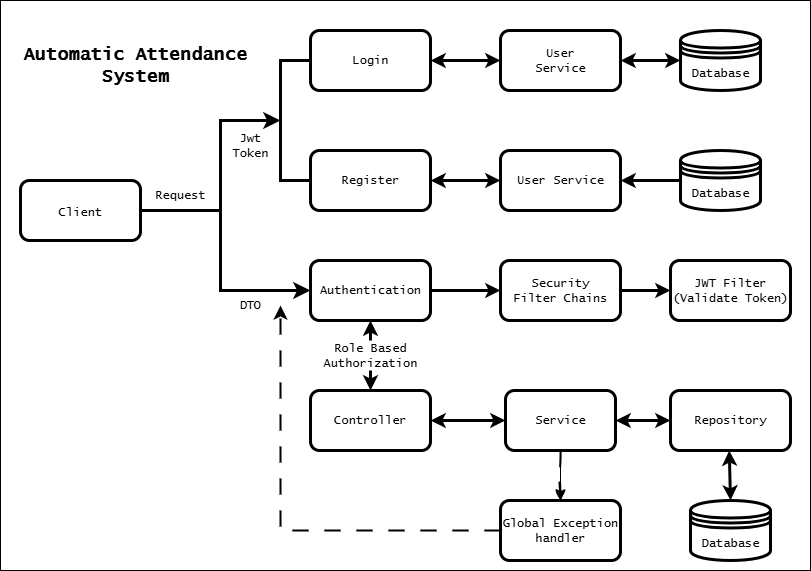

The diagram above was exported from draw.io. Its source (the exported page's mxGraphModel, read from the mxfile embedded in the PNG):
<mxGraphModel dx="1042" dy="623" grid="1" gridSize="10" guides="1" tooltips="1" connect="1" arrows="1" fold="1" page="1" pageScale="1" pageWidth="827" pageHeight="1169" background="light-dark(#FFFFFF,#FFFFFF)" math="0" shadow="0">
  <root>
    <mxCell id="0" />
    <mxCell id="1" parent="0" />
    <object label="Client" Frontend="" id="u5HUHj79Zdmw8CV3iGAE-1">
      <mxCell style="rounded=1;whiteSpace=wrap;html=1;convertToSvg=1;labelBackgroundColor=none;fontFamily=Lucida Console;fontColor=light-dark(#000000,#1D1D1D);strokeColor=light-dark(#000000,#101010);fillColor=light-dark(#FFFFFF,#FFFFFF);strokeWidth=3;" vertex="1" parent="1">
        <mxGeometry x="30" y="260" width="120" height="60" as="geometry" />
      </mxCell>
    </object>
    <mxCell id="u5HUHj79Zdmw8CV3iGAE-4" value="Login" style="rounded=1;whiteSpace=wrap;html=1;fontFamily=Lucida Console;labelBackgroundColor=none;fontColor=light-dark(#000000,#1D1D1D);strokeColor=light-dark(#000000,#101010);fillColor=light-dark(#FFFFFF,#FFFFFF);strokeWidth=3;" vertex="1" parent="1">
      <mxGeometry x="320" y="110" width="120" height="60" as="geometry" />
    </mxCell>
    <mxCell id="u5HUHj79Zdmw8CV3iGAE-8" value="User&lt;div&gt;Service&lt;/div&gt;" style="rounded=1;whiteSpace=wrap;html=1;fontFamily=Lucida Console;labelBackgroundColor=none;fontColor=light-dark(#000000,#1D1D1D);strokeColor=light-dark(#000000,#101010);fillColor=light-dark(#FFFFFF,#FFFFFF);strokeWidth=3;" vertex="1" parent="1">
      <mxGeometry x="510" y="110" width="120" height="60" as="geometry" />
    </mxCell>
    <mxCell id="u5HUHj79Zdmw8CV3iGAE-9" value="Database" style="shape=datastore;whiteSpace=wrap;html=1;fontFamily=Lucida Console;labelBackgroundColor=none;fontColor=light-dark(#000000,#1D1D1D);strokeColor=light-dark(#000000,#101010);fillColor=light-dark(#FFFFFF,#FFFFFF);strokeWidth=3;" vertex="1" parent="1">
      <mxGeometry x="690" y="110" width="80" height="60" as="geometry" />
    </mxCell>
    <mxCell id="u5HUHj79Zdmw8CV3iGAE-10" value="" style="endArrow=classic;startArrow=classic;html=1;rounded=0;entryX=0;entryY=0.5;entryDx=0;entryDy=0;flowAnimation=1;fontFamily=Lucida Console;labelBackgroundColor=none;exitX=1;exitY=0.5;exitDx=0;exitDy=0;fontColor=light-dark(#000000,#1D1D1D);strokeColor=light-dark(#000000,#000000);strokeWidth=3;" edge="1" parent="1" source="u5HUHj79Zdmw8CV3iGAE-8" target="u5HUHj79Zdmw8CV3iGAE-9">
      <mxGeometry width="50" height="50" relative="1" as="geometry">
        <mxPoint x="640" y="140" as="sourcePoint" />
        <mxPoint x="490" y="100" as="targetPoint" />
      </mxGeometry>
    </mxCell>
    <mxCell id="u5HUHj79Zdmw8CV3iGAE-14" value="" style="edgeStyle=elbowEdgeStyle;elbow=horizontal;endArrow=classic;html=1;curved=0;rounded=0;endSize=8;startSize=8;exitX=1;exitY=0.5;exitDx=0;exitDy=0;entryX=0;entryY=0.5;entryDx=0;entryDy=0;entryPerimeter=0;fontFamily=Lucida Console;labelBackgroundColor=none;fontColor=light-dark(#000000,#1D1D1D);strokeColor=light-dark(#000000,#000000);strokeWidth=3;" edge="1" parent="1" source="u5HUHj79Zdmw8CV3iGAE-1" target="u5HUHj79Zdmw8CV3iGAE-27">
      <mxGeometry width="50" height="50" relative="1" as="geometry">
        <mxPoint x="370" y="330" as="sourcePoint" />
        <mxPoint x="260" y="200" as="targetPoint" />
        <Array as="points">
          <mxPoint x="230" y="250" />
        </Array>
      </mxGeometry>
    </mxCell>
    <mxCell id="u5HUHj79Zdmw8CV3iGAE-15" value="" style="edgeStyle=segmentEdgeStyle;endArrow=classic;html=1;curved=0;rounded=0;endSize=8;startSize=8;fontFamily=Lucida Console;labelBackgroundColor=none;fontColor=light-dark(#000000,#1D1D1D);strokeColor=light-dark(#000000,#000000);strokeWidth=3;" edge="1" parent="1">
      <mxGeometry width="50" height="50" relative="1" as="geometry">
        <mxPoint x="230" y="290" as="sourcePoint" />
        <mxPoint x="320" y="370" as="targetPoint" />
        <Array as="points">
          <mxPoint x="230" y="370" />
        </Array>
      </mxGeometry>
    </mxCell>
    <mxCell id="u5HUHj79Zdmw8CV3iGAE-16" value="Security&lt;div&gt;Filter Chains&lt;/div&gt;" style="rounded=1;whiteSpace=wrap;html=1;fontFamily=Lucida Console;labelBackgroundColor=none;fontColor=light-dark(#000000,#1D1D1D);strokeColor=light-dark(#000000,#101010);fillColor=light-dark(#FFFFFF,#FFFFFF);strokeWidth=3;" vertex="1" parent="1">
      <mxGeometry x="510" y="340" width="120" height="60" as="geometry" />
    </mxCell>
    <mxCell id="u5HUHj79Zdmw8CV3iGAE-17" value="" style="endArrow=classic;html=1;rounded=0;exitX=1;exitY=0.5;exitDx=0;exitDy=0;flowAnimation=1;entryX=0;entryY=0.5;entryDx=0;entryDy=0;fontFamily=Lucida Console;labelBackgroundColor=none;fontColor=light-dark(#000000,#1D1D1D);strokeColor=light-dark(#000000,#000000);strokeWidth=3;" edge="1" parent="1" source="u5HUHj79Zdmw8CV3iGAE-16" target="u5HUHj79Zdmw8CV3iGAE-18">
      <mxGeometry width="50" height="50" relative="1" as="geometry">
        <mxPoint x="580" y="300" as="sourcePoint" />
        <mxPoint x="580" y="340" as="targetPoint" />
      </mxGeometry>
    </mxCell>
    <mxCell id="u5HUHj79Zdmw8CV3iGAE-18" value="JWT Filter&lt;div&gt;(Validate Token)&lt;/div&gt;" style="rounded=1;whiteSpace=wrap;html=1;fontFamily=Lucida Console;labelBackgroundColor=none;fontColor=light-dark(#000000,#1D1D1D);strokeColor=light-dark(#000000,#101010);fillColor=light-dark(#FFFFFF,#FFFFFF);strokeWidth=3;" vertex="1" parent="1">
      <mxGeometry x="680" y="340" width="120" height="60" as="geometry" />
    </mxCell>
    <mxCell id="u5HUHj79Zdmw8CV3iGAE-20" value="Controller" style="rounded=1;whiteSpace=wrap;html=1;fontFamily=Lucida Console;labelBackgroundColor=none;fontColor=light-dark(#000000,#1D1D1D);strokeColor=light-dark(#000000,#101010);fillColor=light-dark(#FFFFFF,#FFFFFF);strokeWidth=3;" vertex="1" parent="1">
      <mxGeometry x="320" y="470" width="120" height="60" as="geometry" />
    </mxCell>
    <mxCell id="u5HUHj79Zdmw8CV3iGAE-72" value="" style="edgeStyle=orthogonalEdgeStyle;rounded=0;orthogonalLoop=1;jettySize=auto;html=1;" edge="1" parent="1" source="u5HUHj79Zdmw8CV3iGAE-22" target="u5HUHj79Zdmw8CV3iGAE-49">
      <mxGeometry relative="1" as="geometry" />
    </mxCell>
    <mxCell id="u5HUHj79Zdmw8CV3iGAE-22" value="Service" style="rounded=1;whiteSpace=wrap;html=1;fontFamily=Lucida Console;labelBackgroundColor=none;fontColor=light-dark(#000000,#1D1D1D);strokeColor=light-dark(#000000,#101010);fillColor=light-dark(#FFFFFF,#FFFFFF);strokeWidth=3;" vertex="1" parent="1">
      <mxGeometry x="515" y="470" width="110" height="60" as="geometry" />
    </mxCell>
    <mxCell id="u5HUHj79Zdmw8CV3iGAE-26" value="" style="endArrow=classic;startArrow=classic;html=1;rounded=0;entryX=0;entryY=0.5;entryDx=0;entryDy=0;exitX=1;exitY=0.5;exitDx=0;exitDy=0;fontFamily=Lucida Console;labelBackgroundColor=none;fontColor=light-dark(#000000,#1D1D1D);strokeColor=light-dark(#000000,#000000);strokeWidth=3;" edge="1" parent="1" source="u5HUHj79Zdmw8CV3iGAE-20" target="u5HUHj79Zdmw8CV3iGAE-22">
      <mxGeometry width="50" height="50" relative="1" as="geometry">
        <mxPoint x="430" y="530" as="sourcePoint" />
        <mxPoint x="480" y="480" as="targetPoint" />
      </mxGeometry>
    </mxCell>
    <mxCell id="u5HUHj79Zdmw8CV3iGAE-27" value="" style="strokeWidth=3;html=1;shape=mxgraph.flowchart.annotation_1;align=left;pointerEvents=1;fontFamily=Lucida Console;labelBackgroundColor=none;fontColor=light-dark(#000000,#1D1D1D);strokeColor=light-dark(#000000,#000000);" vertex="1" parent="1">
      <mxGeometry x="290" y="140" width="30" height="120" as="geometry" />
    </mxCell>
    <mxCell id="u5HUHj79Zdmw8CV3iGAE-29" value="Register" style="rounded=1;whiteSpace=wrap;html=1;fontFamily=Lucida Console;labelBackgroundColor=none;fontColor=light-dark(#000000,#1D1D1D);strokeColor=light-dark(#000000,#101010);fillColor=light-dark(#FFFFFF,#FFFFFF);strokeWidth=3;" vertex="1" parent="1">
      <mxGeometry x="320" y="230" width="120" height="60" as="geometry" />
    </mxCell>
    <mxCell id="u5HUHj79Zdmw8CV3iGAE-30" value="User Service" style="rounded=1;whiteSpace=wrap;html=1;fontFamily=Lucida Console;labelBackgroundColor=none;fontColor=light-dark(#000000,#1D1D1D);strokeColor=light-dark(#000000,#101010);fillColor=light-dark(#FFFFFF,#FFFFFF);strokeWidth=3;" vertex="1" parent="1">
      <mxGeometry x="510" y="230" width="120" height="60" as="geometry" />
    </mxCell>
    <mxCell id="u5HUHj79Zdmw8CV3iGAE-31" value="" style="endArrow=classic;startArrow=classic;html=1;rounded=0;exitX=1;exitY=0.5;exitDx=0;exitDy=0;fontFamily=Lucida Console;labelBackgroundColor=none;fontColor=light-dark(#000000,#1D1D1D);strokeColor=light-dark(#000000,#000000);strokeWidth=3;" edge="1" parent="1" source="u5HUHj79Zdmw8CV3iGAE-29">
      <mxGeometry width="50" height="50" relative="1" as="geometry">
        <mxPoint x="470" y="310" as="sourcePoint" />
        <mxPoint x="510" y="260" as="targetPoint" />
      </mxGeometry>
    </mxCell>
    <mxCell id="u5HUHj79Zdmw8CV3iGAE-32" value="" style="endArrow=classic;html=1;rounded=0;exitX=0;exitY=0.5;exitDx=0;exitDy=0;flowAnimation=1;fontFamily=Lucida Console;labelBackgroundColor=none;entryX=1;entryY=0.5;entryDx=0;entryDy=0;fontColor=light-dark(#000000,#1D1D1D);strokeColor=light-dark(#000000,#000000);strokeWidth=3;" edge="1" parent="1" source="u5HUHj79Zdmw8CV3iGAE-34" target="u5HUHj79Zdmw8CV3iGAE-30">
      <mxGeometry width="50" height="50" relative="1" as="geometry">
        <mxPoint x="670" y="260" as="sourcePoint" />
        <mxPoint x="640" y="260" as="targetPoint" />
      </mxGeometry>
    </mxCell>
    <mxCell id="u5HUHj79Zdmw8CV3iGAE-34" value="Database" style="shape=datastore;whiteSpace=wrap;html=1;fontFamily=Lucida Console;labelBackgroundColor=none;fontColor=light-dark(#000000,#1D1D1D);strokeColor=light-dark(#000000,#101010);fillColor=light-dark(#FFFFFF,#FFFFFF);strokeWidth=3;" vertex="1" parent="1">
      <mxGeometry x="690" y="230" width="80" height="60" as="geometry" />
    </mxCell>
    <mxCell id="u5HUHj79Zdmw8CV3iGAE-36" value="DTO" style="text;html=1;align=center;verticalAlign=middle;whiteSpace=wrap;rounded=0;fontFamily=Lucida Console;labelBackgroundColor=none;fontColor=light-dark(#000000,#1D1D1D);strokeColor=none;" vertex="1" parent="1">
      <mxGeometry x="230" y="370" width="60" height="30" as="geometry" />
    </mxCell>
    <mxCell id="u5HUHj79Zdmw8CV3iGAE-38" value="Jwt&lt;div&gt;Token&lt;/div&gt;" style="text;html=1;align=center;verticalAlign=middle;whiteSpace=wrap;rounded=0;fontFamily=Lucida Console;labelBackgroundColor=none;fontColor=light-dark(#000000,#1D1D1D);strokeColor=none;" vertex="1" parent="1">
      <mxGeometry x="230" y="210" width="60" height="30" as="geometry" />
    </mxCell>
    <mxCell id="u5HUHj79Zdmw8CV3iGAE-41" value="" style="endArrow=classic;startArrow=classic;html=1;rounded=0;exitX=1;exitY=0.5;exitDx=0;exitDy=0;entryX=0;entryY=0.5;entryDx=0;entryDy=0;fontFamily=Lucida Console;labelBackgroundColor=none;fontColor=light-dark(#000000,#1D1D1D);strokeColor=light-dark(#000000,#000000);strokeWidth=3;" edge="1" parent="1" source="u5HUHj79Zdmw8CV3iGAE-4" target="u5HUHj79Zdmw8CV3iGAE-8">
      <mxGeometry width="50" height="50" relative="1" as="geometry">
        <mxPoint x="410" y="360" as="sourcePoint" />
        <mxPoint x="510" y="140" as="targetPoint" />
      </mxGeometry>
    </mxCell>
    <mxCell id="u5HUHj79Zdmw8CV3iGAE-47" value="Repository" style="rounded=1;whiteSpace=wrap;html=1;fontFamily=Lucida Console;labelBackgroundColor=none;fontColor=light-dark(#000000,#1D1D1D);strokeColor=light-dark(#000000,#101010);fillColor=light-dark(#FFFFFF,#FFFFFF);strokeWidth=3;" vertex="1" parent="1">
      <mxGeometry x="680" y="470" width="120" height="60" as="geometry" />
    </mxCell>
    <mxCell id="u5HUHj79Zdmw8CV3iGAE-48" value="" style="endArrow=classic;startArrow=classic;html=1;rounded=0;entryX=0;entryY=0.5;entryDx=0;entryDy=0;exitX=1;exitY=0.5;exitDx=0;exitDy=0;fontFamily=Lucida Console;labelBackgroundColor=none;fontColor=light-dark(#000000,#1D1D1D);strokeColor=light-dark(#000000,#000000);strokeWidth=3;" edge="1" parent="1" source="u5HUHj79Zdmw8CV3iGAE-22" target="u5HUHj79Zdmw8CV3iGAE-47">
      <mxGeometry width="50" height="50" relative="1" as="geometry">
        <mxPoint x="410" y="430" as="sourcePoint" />
        <mxPoint x="460" y="380" as="targetPoint" />
      </mxGeometry>
    </mxCell>
    <mxCell id="u5HUHj79Zdmw8CV3iGAE-49" value="Global Exception&lt;div&gt;handler&lt;/div&gt;" style="rounded=1;whiteSpace=wrap;html=1;fontFamily=Lucida Console;labelBackgroundColor=none;fontColor=light-dark(#000000,#1D1D1D);strokeColor=light-dark(#000000,#101010);fillColor=light-dark(#FFFFFF,#FFFFFF);strokeWidth=3;" vertex="1" parent="1">
      <mxGeometry x="510" y="580" width="120" height="60" as="geometry" />
    </mxCell>
    <mxCell id="u5HUHj79Zdmw8CV3iGAE-50" value="" style="endArrow=classic;html=1;rounded=0;exitX=0.5;exitY=1;exitDx=0;exitDy=0;flowAnimation=1;fontFamily=Lucida Console;labelBackgroundColor=none;entryX=0.5;entryY=0;entryDx=0;entryDy=0;fontColor=light-dark(#000000,#1D1D1D);strokeColor=light-dark(#000000,#101010);strokeWidth=2;sketch=1;curveFitting=1;jiggle=2;dashed=1;dashPattern=8 8;" edge="1" parent="1" source="u5HUHj79Zdmw8CV3iGAE-22" target="u5HUHj79Zdmw8CV3iGAE-49">
      <mxGeometry width="50" height="50" relative="1" as="geometry">
        <mxPoint x="410" y="430" as="sourcePoint" />
        <mxPoint x="570" y="570" as="targetPoint" />
      </mxGeometry>
    </mxCell>
    <mxCell id="u5HUHj79Zdmw8CV3iGAE-51" value="" style="edgeStyle=elbowEdgeStyle;elbow=vertical;endArrow=classic;html=1;curved=0;rounded=0;endSize=8;startSize=8;entryX=1;entryY=0.5;entryDx=0;entryDy=0;flowAnimation=1;fontFamily=Lucida Console;labelBackgroundColor=none;exitX=0;exitY=0.5;exitDx=0;exitDy=0;fontColor=light-dark(#000000,#1D1D1D);strokeColor=light-dark(#000000,#000000);strokeWidth=2;dashed=1;dashPattern=8 8;" edge="1" parent="1" source="u5HUHj79Zdmw8CV3iGAE-49" target="u5HUHj79Zdmw8CV3iGAE-36">
      <mxGeometry width="50" height="50" relative="1" as="geometry">
        <mxPoint x="490" y="610" as="sourcePoint" />
        <mxPoint x="360" y="540" as="targetPoint" />
        <Array as="points">
          <mxPoint x="430" y="610" />
        </Array>
      </mxGeometry>
    </mxCell>
    <mxCell id="u5HUHj79Zdmw8CV3iGAE-53" value="Role Based&lt;div&gt;Authorization&lt;/div&gt;" style="text;html=1;align=center;verticalAlign=middle;whiteSpace=wrap;rounded=0;fontFamily=Lucida Console;labelBackgroundColor=none;fontColor=light-dark(#000000,#1D1D1D);strokeColor=none;" vertex="1" parent="1">
      <mxGeometry x="335" y="420" width="90" height="30" as="geometry" />
    </mxCell>
    <mxCell id="u5HUHj79Zdmw8CV3iGAE-54" value="Authentication" style="rounded=1;whiteSpace=wrap;html=1;fontFamily=Lucida Console;labelBackgroundColor=none;fontColor=light-dark(#000000,#1D1D1D);strokeColor=light-dark(#000000,#101010);fillColor=light-dark(#FFFFFF,#FFFFFF);strokeWidth=3;" vertex="1" parent="1">
      <mxGeometry x="320" y="340" width="120" height="60" as="geometry" />
    </mxCell>
    <mxCell id="u5HUHj79Zdmw8CV3iGAE-58" value="" style="endArrow=classic;html=1;rounded=0;entryX=0;entryY=0.5;entryDx=0;entryDy=0;fontFamily=Lucida Console;labelBackgroundColor=none;fontColor=light-dark(#000000,#1D1D1D);strokeColor=light-dark(#000000,#000000);strokeWidth=3;" edge="1" parent="1" target="u5HUHj79Zdmw8CV3iGAE-16">
      <mxGeometry width="50" height="50" relative="1" as="geometry">
        <mxPoint x="440" y="370" as="sourcePoint" />
        <mxPoint x="490" y="370" as="targetPoint" />
      </mxGeometry>
    </mxCell>
    <mxCell id="u5HUHj79Zdmw8CV3iGAE-59" value="Request" style="text;html=1;align=center;verticalAlign=middle;whiteSpace=wrap;rounded=0;fontFamily=Lucida Console;labelBackgroundColor=none;fontColor=light-dark(#000000,#1D1D1D);strokeColor=none;" vertex="1" parent="1">
      <mxGeometry x="160" y="260" width="60" height="30" as="geometry" />
    </mxCell>
    <mxCell id="u5HUHj79Zdmw8CV3iGAE-60" value="Automatic Attendance&lt;div&gt;System&lt;/div&gt;" style="text;html=1;align=center;verticalAlign=middle;whiteSpace=wrap;rounded=0;fontSize=18;fontStyle=1;fontFamily=Lucida Console;labelBackgroundColor=none;fontColor=light-dark(#000000,#1D1D1D);strokeColor=none;" vertex="1" parent="1">
      <mxGeometry x="30" y="110" width="230" height="70" as="geometry" />
    </mxCell>
    <mxCell id="u5HUHj79Zdmw8CV3iGAE-63" value="" style="endArrow=classic;html=1;rounded=0;exitX=0.5;exitY=0;exitDx=0;exitDy=0;entryX=0.5;entryY=1;entryDx=0;entryDy=0;fontColor=light-dark(#000000,#1D1D1D);labelBackgroundColor=none;strokeColor=light-dark(#000000,#000000);strokeWidth=3;" edge="1" parent="1" source="u5HUHj79Zdmw8CV3iGAE-53" target="u5HUHj79Zdmw8CV3iGAE-54">
      <mxGeometry width="50" height="50" relative="1" as="geometry">
        <mxPoint x="390" y="400" as="sourcePoint" />
        <mxPoint x="440" y="350" as="targetPoint" />
      </mxGeometry>
    </mxCell>
    <mxCell id="u5HUHj79Zdmw8CV3iGAE-64" value="" style="endArrow=classic;html=1;rounded=0;entryX=0.5;entryY=0;entryDx=0;entryDy=0;fontColor=light-dark(#000000,#1D1D1D);labelBackgroundColor=none;strokeColor=light-dark(#000000,#000000);strokeWidth=3;" edge="1" parent="1" target="u5HUHj79Zdmw8CV3iGAE-20">
      <mxGeometry width="50" height="50" relative="1" as="geometry">
        <mxPoint x="380" y="450" as="sourcePoint" />
        <mxPoint x="440" y="350" as="targetPoint" />
      </mxGeometry>
    </mxCell>
    <mxCell id="u5HUHj79Zdmw8CV3iGAE-65" value="" style="endArrow=classic;startArrow=classic;html=1;rounded=0;flowAnimation=1;entryX=0.5;entryY=0;entryDx=0;entryDy=0;exitX=0.573;exitY=0.947;exitDx=0;exitDy=0;exitPerimeter=0;fontFamily=Lucida Console;labelBackgroundColor=none;fontColor=light-dark(#000000,#1D1D1D);strokeColor=light-dark(#000000,#000000);strokeWidth=3;" edge="1" target="u5HUHj79Zdmw8CV3iGAE-66" parent="1">
      <mxGeometry width="50" height="50" relative="1" as="geometry">
        <mxPoint x="738.76" y="529.9999999999999" as="sourcePoint" />
        <mxPoint x="780" y="593.18" as="targetPoint" />
      </mxGeometry>
    </mxCell>
    <mxCell id="u5HUHj79Zdmw8CV3iGAE-66" value="Database" style="shape=datastore;whiteSpace=wrap;html=1;fontFamily=Lucida Console;labelBackgroundColor=none;fontColor=light-dark(#000000,#1D1D1D);strokeColor=light-dark(#000000,#101010);fillColor=light-dark(#FFFFFF,#FFFFFF);strokeWidth=3;" vertex="1" parent="1">
      <mxGeometry x="700" y="580" width="80" height="60" as="geometry" />
    </mxCell>
    <mxCell id="u5HUHj79Zdmw8CV3iGAE-73" value="" style="rounded=0;whiteSpace=wrap;html=1;fillColor=none;" vertex="1" parent="1">
      <mxGeometry x="10" y="80" width="810" height="570" as="geometry" />
    </mxCell>
  </root>
</mxGraphModel>